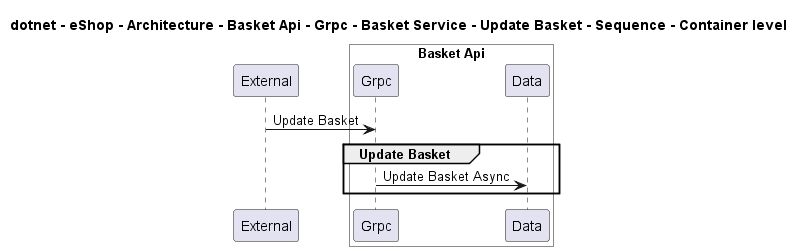

The diagram above was rendered by PlantUML. Its source (embedded in the PNG):
@startuml
!pragma layout smetana

title dotnet - eShop - Architecture - Basket Api - Grpc - Basket Service - Update Basket - Sequence - Container level

participant "External" as C4InterFlow.SoftwareSystems.ExternalSystem

box "Basket Api" #White
    participant "Grpc" as dotnet.eShop.Architecture.SoftwareSystems.BasketApi.Containers.Grpc
    participant "Data" as dotnet.eShop.Architecture.SoftwareSystems.BasketApi.Containers.Data
end box


C4InterFlow.SoftwareSystems.ExternalSystem -> dotnet.eShop.Architecture.SoftwareSystems.BasketApi.Containers.Grpc : Update Basket
group Update Basket
dotnet.eShop.Architecture.SoftwareSystems.BasketApi.Containers.Grpc -> dotnet.eShop.Architecture.SoftwareSystems.BasketApi.Containers.Data : Update Basket Async
end


@enduml